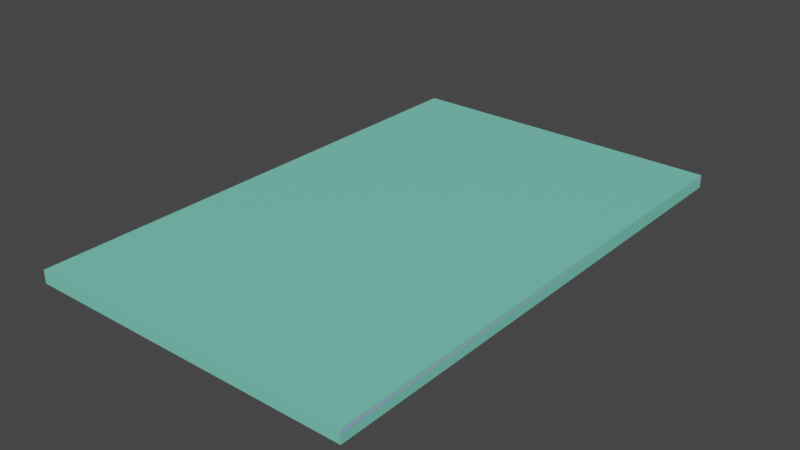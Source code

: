 # Source: ACE_Medical_ChestSealDressing.blend  (saved by Blender 3.6.14; exported with 4.5.12 LTS)
import bpy
from mathutils import Matrix  # noqa: F401  (used for matrix-valued properties, if any)

bpy.ops.wm.read_factory_settings(use_empty=True)
scene = bpy.context.scene
scene.name = 'Scene'

# ---- collections
col_lods = bpy.data.collections.new('LODs'); scene.collection.children.link(col_lods)
col_colliders = bpy.data.collections.new('Colliders'); scene.collection.children.link(col_colliders)
col_itemfireview = bpy.data.collections.new('ItemFireView'); col_colliders.children.link(col_itemfireview)

# ---- images (referenced by path relative to the original .blend; pixels are not part of the script)
import os
ASSET_DIR = os.environ.get("B2B_ASSET_DIR", "")  # directory of the original .blend (textures are referenced by path, not embedded)
HERE = os.path.dirname(os.path.abspath(__file__))  # packed textures are extracted next to this script under _unpacked/

def load_image(name, relpath, width, height, colorspace="sRGB"):
    """Load a texture the original file referenced (path relative to the .blend, or extracted next to this script)."""
    p = next((c for c in (os.path.join(HERE, relpath), os.path.join(ASSET_DIR, relpath)) if relpath and os.path.exists(c)), "")
    if p:
        img = bpy.data.images.load(p, check_existing=True)
        img.name = name
    else:  # same state as the original file: an image datablock whose file is absent (Cycles renders it pink)
        img = bpy.data.images.new(name, width, height)
        img.source = "FILE"
        img.filepath = "//" + (relpath or name)
    img.colorspace_settings.name = colorspace
    return img
img_ace_medical_chestseal_bcr_png = load_image('ACE_Medical_ChestSeal_BCR.png', 'ACE_Medical_ChestSeal_BCR.png', 1024, 1024, 'sRGB')

# ---- materials (node trees are filled in below, after node groups)
mat_ace_medical_chestseal = bpy.data.materials.new('ACE_Medical_ChestSeal')
mat_ace_medical_chestseal.alpha_threshold = 0.0
mat_ace_medical_chestseal.use_transparent_shadow = False
mat_ace_medical_chestseal.roughness = 0.5
mat_ace_medical_chestseal.line_color = (0.0, 0.0, 0.0, 1.0)
mat_plastic_5eaa7fb0a83f90cf = bpy.data.materials.new('Plastic_5EAA7FB0A83F90CF')
mat_plastic_5eaa7fb0a83f90cf.use_transparent_shadow = False
mat_plastic_5eaa7fb0a83f90cf.diffuse_color = (0.2003, 0.6761, 0.5387, 1.0)

# ---- material node trees
mat_ace_medical_chestseal.use_nodes = True; mat_ace_medical_chestseal.node_tree.nodes.clear()
_N = mat_ace_medical_chestseal.node_tree.nodes; _L = mat_ace_medical_chestseal.node_tree.links
n0 = _N.new('ShaderNodeOutputMaterial'); n0.name = 'Material Output'; n0.location = (300, 300)
n1 = _N.new('ShaderNodeBsdfPrincipled'); n1.name = 'Principled BSDF'; n1.location = (10, 300)
n1.distribution = 'GGX'
n1.subsurface_method = 'RANDOM_WALK_SKIN'
n1.inputs[3].default_value = 1.45
n1.inputs[27].default_value = (0.0, 0.0, 0.0, 1.0)
n1.inputs[28].default_value = 1.0
n2 = _N.new('ShaderNodeTexImage'); n2.name = 'Image Texture'; n2.location = (-280, 280)
n2.image = img_ace_medical_chestseal_bcr_png
_L.new(n1.outputs[0], n0.inputs[0])
_L.new(n2.outputs[0], n1.inputs[0])
n0.is_active_output = True
mat_plastic_5eaa7fb0a83f90cf.use_nodes = True; mat_plastic_5eaa7fb0a83f90cf.node_tree.nodes.clear()
_N = mat_plastic_5eaa7fb0a83f90cf.node_tree.nodes; _L = mat_plastic_5eaa7fb0a83f90cf.node_tree.links
n0 = _N.new('ShaderNodeBsdfPrincipled'); n0.name = 'Principled BSDF'; n0.location = (10, 300)
n0.distribution = 'GGX'
n0.subsurface_method = 'RANDOM_WALK_SKIN'
n0.inputs[0].default_value = (0.2003, 0.6761, 0.5387, 1.0)
n0.inputs[3].default_value = 1.45
n0.inputs[27].default_value = (0.0, 0.0, 0.0, 1.0)
n0.inputs[28].default_value = 1.0
n1 = _N.new('ShaderNodeOutputMaterial'); n1.name = 'Material Output'; n1.location = (300, 300)
_L.new(n0.outputs[0], n1.inputs[0])
n1.is_active_output = True

# ---- world
world_world = bpy.data.worlds.new('World'); scene.world = world_world
world_world.use_nodes = True; world_world.node_tree.nodes.clear()
_N = world_world.node_tree.nodes; _L = world_world.node_tree.links
n0 = _N.new('ShaderNodeOutputWorld'); n0.name = 'World Output'; n0.location = (300, 300)
n1 = _N.new('ShaderNodeBackground'); n1.name = 'Background'; n1.location = (10, 300)
n1.inputs[0].default_value = (0.05088, 0.05088, 0.05088, 1.0)
_L.new(n1.outputs[0], n0.inputs[0])
n0.is_active_output = True
world_world.color = (0.05088, 0.05088, 0.05088)
world_world.use_sun_shadow = False
world_world.sun_shadow_jitter_overblur = 0.0

# ---- meshes
me_package = bpy.data.meshes.new('Package')
me_package.from_pydata([(232.9, 149.1, 3.06), (-232.9, 149.1, 3.06), (-192.0, 143.1, 1.017), (-192.0, 143.5, -0.06744), (-197.9, 148.2, 2.164), (-185.4, 148.2, 2.164), (232.9, 141.9, -0.573), (232.9, 141.9, 0.573), (-232.9, 141.9, 0.573), (-232.9, 141.9, -0.573), (-140.3, 114.3, -0.573), (-140.3, 114.3, 0.573), (208.8, 114.3, 0.573), (208.8, 114.3, -0.573), (-116.2, 98.24, 5.456), (184.7, 98.24, 5.456), (-109.0, 93.56, -6.233), (178.7, 93.56, -6.233), (-192.0, 141.9, 0.573), (-192.2, 141.9, -0.573), (232.9, 0.0, -0.573), (-140.3, 0.0, -0.573), (-140.3, 0.0, 0.573), (-232.9, 0.0, -0.573), (232.9, 0.0, 0.573), (-232.9, 0.0, 0.573), (208.8, 0.0, 0.573), (208.8, 0.0, -0.573), (-116.2, 0.0, 5.456), (184.7, 0.0, 5.456), (-109.0, 0.0, -6.233), (178.7, 0.0, -6.233), (-192.0, 0.0, 0.573), (-192.2, 0.0, -0.573), (232.9, -149.1, 3.06), (-232.9, -149.1, 3.06), (-192.0, -143.1, 1.017), (-192.0, -143.5, -0.06744), (-197.9, -148.2, 2.164), (-185.4, -148.2, 2.164), (232.9, -141.9, -0.573), (232.9, -141.9, 0.573), (-232.9, -141.9, 0.573), (-232.9, -141.9, -0.573), (-140.3, -114.3, -0.573), (-140.3, -114.3, 0.573), (208.8, -114.3, 0.573), (208.8, -114.3, -0.573), (-116.2, -98.24, 5.456), (184.7, -98.24, 5.456), (-109.0, -93.56, -6.233), (178.7, -93.56, -6.233), (-192.0, -141.9, 0.573), (-192.2, -141.9, -0.573)], [], [(27, 17, 13), (11, 15, 12), (30, 17, 31), (8, 1, 9), (18, 2, 4), (2, 3, 4), (5, 3, 2), (4, 3, 19), (29, 14, 28), (13, 16, 10), (22, 14, 11), (6, 0, 7), (7, 0, 5), (6, 24, 20), (8, 23, 25), (7, 11, 12), (33, 10, 21), (5, 0, 6), (20, 13, 6), (10, 6, 13), (15, 26, 12), (25, 18, 8), (12, 24, 7), (19, 23, 9), (32, 11, 18), (16, 21, 10), (27, 51, 31), (49, 45, 46), (51, 30, 31), (42, 43, 35), (38, 52, 42), (36, 38, 37), (39, 36, 37), (53, 37, 38), (48, 29, 28), (50, 47, 44), (22, 48, 28), (40, 41, 34), (39, 41, 52), (24, 40, 20), (23, 42, 25), (41, 45, 52), (33, 44, 53), (40, 34, 39), (20, 47, 27), (44, 40, 53), (49, 26, 29), (52, 25, 42), (24, 46, 41), (53, 23, 33), (45, 32, 52), (50, 21, 30), (27, 31, 17), (11, 14, 15), (30, 16, 17), (4, 1, 8), (8, 18, 4), (19, 9, 4), (9, 1, 4), (29, 15, 14), (13, 17, 16), (22, 28, 14), (5, 2, 18), (18, 7, 5), (6, 7, 24), (8, 9, 23), (7, 18, 11), (33, 19, 10), (6, 19, 5), (19, 3, 5), (20, 27, 13), (10, 19, 6), (15, 29, 26), (25, 32, 18), (12, 26, 24), (19, 33, 23), (32, 22, 11), (16, 30, 21), (27, 47, 51), (49, 48, 45), (51, 50, 30), (42, 35, 38), (38, 36, 52), (35, 43, 38), (43, 53, 38), (48, 49, 29), (50, 51, 47), (22, 45, 48), (52, 36, 39), (39, 34, 41), (24, 41, 40), (23, 43, 42), (41, 46, 45), (33, 21, 44), (37, 53, 39), (53, 40, 39), (20, 40, 47), (44, 47, 40), (49, 46, 26), (52, 32, 25), (24, 26, 46), (53, 43, 23), (45, 22, 32), (50, 44, 21)])
me_package.polygons.foreach_set('use_smooth', [True] * 104)
_k = set([(0, 5), (0, 6), (0, 7), (1, 4), (1, 8), (1, 9), (2, 3), (2, 4), (2, 5), (3, 4), (3, 5), (6, 20), (7, 24), (8, 25), (9, 23), (20, 40), (23, 43), (24, 41), (25, 42), (34, 39), (34, 40), (34, 41), (35, 38), (35, 42), (35, 43), (36, 37), (36, 38), (36, 39), (37, 38), (37, 39)])
me_package.attributes.new('sharp_edge', 'BOOLEAN', 'EDGE').data.foreach_set('value', [ (min(e.vertices), max(e.vertices)) in _k for e in me_package.edges])
_uv = me_package.uv_layers.new(name='UVMap0')
_uv.uv.foreach_set('vector', [0.569, 0.5513, 0.6844, 0.5129, 0.711, 0.5506, 0.04753, 0.119, 0.06816, 0.5203, 0.04747, 0.5506, 0.569, 0.1579, 0.6844, 0.5129, 0.569, 0.5133, 0.9843, 0.3648, 0.9873, 0.3737, 0.9828, 0.3648, 0.01338, 0.0548, 0.01177, 0.0548, 0.005282, 0.04736, 0.863, 0.05071, 0.8616, 0.05071, 0.8623, 0.0409, 0.7735, 0.004892, 0.7631, 0.005601, 0.7631, 0.004184, 0.7538, 0.04738, 0.7473, 0.05482, 0.7452, 0.05451, 0.1895, 0.5207, 0.06835, 0.1493, 0.1895, 0.1488, 0.711, 0.5506, 0.6845, 0.1582, 0.7111, 0.119, 0.1895, 0.1183, 0.06835, 0.1493, 0.04753, 0.119, 0.975, 0.3648, 0.9705, 0.3737, 0.9736, 0.3648, 0.01345, 0.5804, 0.004023, 0.5804, 0.005284, 0.06299, 0.975, 0.3648, 0.9736, 0.1894, 0.975, 0.1894, 0.9843, 0.3648, 0.9828, 0.1894, 0.9843, 0.1894, 0.01345, 0.5804, 0.04753, 0.119, 0.04747, 0.5506, 0.569, 0.05427, 0.7111, 0.119, 0.569, 0.1184, 0.7538, 0.06301, 0.755, 0.5805, 0.745, 0.5804, 0.569, 0.5812, 0.711, 0.5506, 0.745, 0.5804, 0.7111, 0.119, 0.745, 0.5804, 0.711, 0.5506, 0.06816, 0.5203, 0.1895, 0.5513, 0.04747, 0.5506, 0.1895, 0.003757, 0.01338, 0.0548, 0.0135, 0.003937, 0.04747, 0.5506, 0.1895, 0.5812, 0.01345, 0.5804, 0.7452, 0.05451, 0.5691, 0.003801, 0.7451, 0.003944, 0.1895, 0.0545, 0.04753, 0.119, 0.01338, 0.0548, 0.6845, 0.1582, 0.569, 0.1184, 0.7111, 0.119, 0.569, 0.5513, 0.4537, 0.5129, 0.569, 0.5133, 0.3108, 0.5203, 0.3315, 0.119, 0.3315, 0.5506, 0.4537, 0.5129, 0.569, 0.1579, 0.569, 0.5133, 0.9843, 0.01393, 0.9828, 0.01393, 0.9873, 0.005021, 0.3737, 0.04737, 0.3656, 0.05481, 0.3655, 0.00395, 0.8616, 0.06873, 0.8623, 0.05892, 0.863, 0.06872, 0.7732, 0.01489, 0.7628, 0.01559, 0.7628, 0.01418, 0.3929, 0.0545, 0.3908, 0.05481, 0.3843, 0.04737, 0.3106, 0.1493, 0.1895, 0.5207, 0.1895, 0.1488, 0.4535, 0.1582, 0.4271, 0.5506, 0.427, 0.119, 0.1895, 0.1183, 0.3106, 0.1493, 0.1895, 0.1488, 0.975, 0.01393, 0.9736, 0.01393, 0.9705, 0.005022, 0.3737, 0.06301, 0.3655, 0.5804, 0.3656, 0.05481, 0.9736, 0.1894, 0.975, 0.01393, 0.975, 0.1894, 0.9828, 0.1894, 0.9843, 0.01393, 0.9843, 0.1894, 0.3655, 0.5804, 0.3315, 0.119, 0.3656, 0.05481, 0.569, 0.05427, 0.427, 0.119, 0.3929, 0.0545, 0.393, 0.5804, 0.3831, 0.5804, 0.3843, 0.063, 0.569, 0.5812, 0.4271, 0.5506, 0.569, 0.5513, 0.427, 0.119, 0.393, 0.5804, 0.3929, 0.0545, 0.3108, 0.5203, 0.1895, 0.5513, 0.1895, 0.5207, 0.3656, 0.05481, 0.1895, 0.003757, 0.3655, 0.00395, 0.1895, 0.5812, 0.3315, 0.5506, 0.3655, 0.5804, 0.3929, 0.0545, 0.5691, 0.003801, 0.569, 0.05427, 0.3315, 0.119, 0.1895, 0.0545, 0.3656, 0.05481, 0.4535, 0.1582, 0.569, 0.1184, 0.569, 0.1579, 0.569, 0.5513, 0.569, 0.5133, 0.6844, 0.5129, 0.04753, 0.119, 0.06835, 0.1493, 0.06816, 0.5203, 0.569, 0.1579, 0.6845, 0.1582, 0.6844, 0.5129, 0.005282, 0.04736, 0.004042, 0.00391, 0.0135, 0.003937, 0.0135, 0.003937, 0.01338, 0.0548, 0.005282, 0.04736, 0.7452, 0.05451, 0.7451, 0.003944, 0.7538, 0.04738, 0.7451, 0.003944, 0.7551, 0.003921, 0.7538, 0.04738, 0.1895, 0.5207, 0.06816, 0.5203, 0.06835, 0.1493, 0.711, 0.5506, 0.6844, 0.5129, 0.6845, 0.1582, 0.1895, 0.1183, 0.1895, 0.1488, 0.06835, 0.1493, 0.005284, 0.06299, 0.01177, 0.0548, 0.01338, 0.0548, 0.01338, 0.0548, 0.01345, 0.5804, 0.005284, 0.06299, 0.975, 0.3648, 0.9736, 0.3648, 0.9736, 0.1894, 0.9843, 0.3648, 0.9828, 0.3648, 0.9828, 0.1894, 0.01345, 0.5804, 0.01338, 0.0548, 0.04753, 0.119, 0.569, 0.05427, 0.7452, 0.05451, 0.7111, 0.119, 0.745, 0.5804, 0.7452, 0.05451, 0.7538, 0.06301, 0.7452, 0.05451, 0.7473, 0.05482, 0.7538, 0.06301, 0.569, 0.5812, 0.569, 0.5513, 0.711, 0.5506, 0.7111, 0.119, 0.7452, 0.05451, 0.745, 0.5804, 0.06816, 0.5203, 0.1895, 0.5207, 0.1895, 0.5513, 0.1895, 0.003757, 0.1895, 0.0545, 0.01338, 0.0548, 0.04747, 0.5506, 0.1895, 0.5513, 0.1895, 0.5812, 0.7452, 0.05451, 0.569, 0.05427, 0.5691, 0.003801, 0.1895, 0.0545, 0.1895, 0.1183, 0.04753, 0.119, 0.6845, 0.1582, 0.569, 0.1579, 0.569, 0.1184, 0.569, 0.5513, 0.4271, 0.5506, 0.4537, 0.5129, 0.3108, 0.5203, 0.3106, 0.1493, 0.3315, 0.119, 0.4537, 0.5129, 0.4535, 0.1582, 0.569, 0.1579, 0.3655, 0.00395, 0.3749, 0.003924, 0.3737, 0.04737, 0.3737, 0.04737, 0.3672, 0.05481, 0.3656, 0.05481, 0.383, 0.003909, 0.393, 0.003933, 0.3843, 0.04737, 0.393, 0.003933, 0.3929, 0.0545, 0.3843, 0.04737, 0.3106, 0.1493, 0.3108, 0.5203, 0.1895, 0.5207, 0.4535, 0.1582, 0.4537, 0.5129, 0.4271, 0.5506, 0.1895, 0.1183, 0.3315, 0.119, 0.3106, 0.1493, 0.3656, 0.05481, 0.3672, 0.05481, 0.3737, 0.06301, 0.3737, 0.06301, 0.3749, 0.5804, 0.3655, 0.5804, 0.9736, 0.1894, 0.9736, 0.01393, 0.975, 0.01393, 0.9828, 0.1894, 0.9828, 0.01393, 0.9843, 0.01393, 0.3655, 0.5804, 0.3315, 0.5506, 0.3315, 0.119, 0.569, 0.05427, 0.569, 0.1184, 0.427, 0.119, 0.3908, 0.05481, 0.3929, 0.0545, 0.3843, 0.063, 0.3929, 0.0545, 0.393, 0.5804, 0.3843, 0.063, 0.569, 0.5812, 0.393, 0.5804, 0.4271, 0.5506, 0.427, 0.119, 0.4271, 0.5506, 0.393, 0.5804, 0.3108, 0.5203, 0.3315, 0.5506, 0.1895, 0.5513, 0.3656, 0.05481, 0.1895, 0.0545, 0.1895, 0.003757, 0.1895, 0.5812, 0.1895, 0.5513, 0.3315, 0.5506, 0.3929, 0.0545, 0.393, 0.003933, 0.5691, 0.003801, 0.3315, 0.119, 0.1895, 0.1183, 0.1895, 0.0545, 0.4535, 0.1582, 0.427, 0.119, 0.569, 0.1184])
me_package.materials.append(mat_ace_medical_chestseal)
me_package.update()
me_package.normals_split_custom_set([tuple(v) for v in zip(*[iter([0.09417, -1.636e-07, -0.9956, 0.01608, 0.04915, -0.9987, 0.02496, 0.07635, -0.9968, -0.02066, 0.06311, 0.9978, 0.01393, 0.04249, 0.999, 0.02402, 0.07338, 0.997, -0.01953, 1.887e-06, -0.9998, 0.01608, 0.04915, -0.9987, 0.01961, 0.0, -0.9998, -1.0, 0.0, 0.0, -1.0, 0.0, 0.0, -1.0, 0.0, 0.0, -0.0004481, -0.03824, 0.9993, -0.009496, -0.3441, 0.9389, -0.003724, -0.255, 0.9669, 0.6596, 0.7114, 0.2427, 0.6596, 0.7114, 0.2427, 0.6596, 0.7114, 0.2427, -0.6218, 0.7412, 0.2529, -0.6218, 0.7412, 0.2529, -0.6218, 0.7412, 0.2529, -0.00759, 0.396, -0.9182, 0.01699, 0.3033, -0.9527, 0.0009643, 0.01776, -0.9998, 0.01618, -9.22e-07, 0.9999, -0.0139, 0.04247, 0.999, -0.01616, 0.0, 0.9999, 0.02496, 0.07635, -0.9968, -0.016, 0.04895, -0.9987, -0.02159, 0.06612, -0.9976, -0.05645, -3.15e-06, 0.9984, -0.0139, 0.04247, 0.999, -0.02066, 0.06311, 0.9978, 1.0, -6.103e-06, 0.0, 1.0, -1.479e-05, 0.0, 1.0, -8.102e-06, 0.0, -0.0006689, -0.07167, 0.9974, -0.00136, -0.3264, 0.9452, 0.004582, -0.2481, 0.9687, 1.0, -6.103e-06, 0.0, 1.0, 0.0, 0.0, 1.0, 0.0, 0.0, -1.0, 0.0, 0.0, -1.0, 0.0, 0.0, -1.0, 0.0, 0.0, -0.0006689, -0.07167, 0.9974, -0.02066, 0.06311, 0.9978, 0.02402, 0.07338, 0.997, 7.026e-11, 0.0, -1.0, -0.02159, 0.06612, -0.9976, -0.05928, -8.642e-06, -0.9982, 0.005596, 0.3911, -0.9203, 0.0009954, 0.4503, -0.8929, 0.0005179, 0.09421, -0.9956, -1.475e-10, 0.0, -1.0, 0.02496, 0.07635, -0.9968, 0.0005179, 0.09421, -0.9956, -0.02159, 0.06612, -0.9976, 0.0005179, 0.09421, -0.9956, 0.02496, 0.07635, -0.9968, 0.01393, 0.04249, 0.999, 0.09131, -4.03e-07, 0.9958, 0.02402, 0.07338, 0.997, 0.0, 0.0, 1.0, -0.0004481, -0.03824, 0.9993, 0.004241, -0.02915, 0.9996, 0.02402, 0.07338, 0.997, -7.375e-11, 0.0, 1.0, -0.0006689, -0.07167, 0.9974, 0.0009643, 0.01776, -0.9998, 0.0, 0.0, -1.0, -0.001783, 0.03249, -0.9995, 3.515e-11, 0.0, 1.0, -0.02066, 0.06311, 0.9978, -0.0004481, -0.03824, 0.9993, -0.016, 0.04895, -0.9987, -0.05928, -8.642e-06, -0.9982, -0.02159, 0.06612, -0.9976, 0.09417, -1.636e-07, -0.9956, 0.01608, -0.04915, -0.9987, 0.01961, 0.0, -0.9998, 0.01391, -0.0425, 0.999, -0.02066, -0.06311, 0.9978, 0.02402, -0.07338, 0.997, 0.01608, -0.04915, -0.9987, -0.01953, 1.887e-06, -0.9998, 0.01961, 0.0, -0.9998, -1.0, 0.0, 0.0, -1.0, 0.0, 0.0, -1.0, 0.0, 0.0, -0.003724, 0.255, 0.9669, -0.00191, 0.03825, 0.9993, 0.004226, 0.02915, 0.9996, 0.6596, -0.7114, 0.2427, 0.6596, -0.7114, 0.2427, 0.6596, -0.7114, 0.2427, -0.6218, -0.7412, 0.2529, -0.6218, -0.7412, 0.2529, -0.6218, -0.7412, 0.2529, 0.0002268, -0.01775, -0.9998, 0.01699, -0.3033, -0.9527, -0.00759, -0.396, -0.9182, -0.01392, -0.04246, 0.999, 0.01618, -9.22e-07, 0.9999, -0.01616, 0.0, 0.9999, -0.01599, -0.04896, -0.9987, 0.02495, -0.07635, -0.9968, -0.02159, -0.06612, -0.9976, -0.05645, -3.15e-06, 0.9984, -0.01392, -0.04246, 0.999, -0.01616, 0.0, 0.9999, 1.0, 6.103e-06, 0.0, 1.0, 8.102e-06, 0.0, 1.0, 1.479e-05, 0.0, 0.004582, 0.2481, 0.9687, -0.0005103, 0.07167, 0.9974, -0.00191, 0.03825, 0.9993, 1.0, 0.0, 0.0, 1.0, 6.103e-06, 0.0, 1.0, 0.0, 0.0, -1.0, 0.0, 0.0, -1.0, 0.0, 0.0, -1.0, 0.0, 0.0, -0.0005103, 0.07167, 0.9974, -0.02066, -0.06311, 0.9978, -0.00191, 0.03825, 0.9993, 7.026e-11, 0.0, -1.0, -0.02159, -0.06612, -0.9976, 0.0002268, -0.01775, -0.9998, 0.0002722, -0.09421, -0.9956, 0.0009954, -0.4503, -0.8929, 0.005596, -0.3911, -0.9203, -1.475e-10, 0.0, -1.0, 0.02495, -0.07635, -0.9968, 0.09417, -1.636e-07, -0.9956, -0.02159, -0.06612, -0.9976, 0.0002722, -0.09421, -0.9956, 0.0002268, -0.01775, -0.9998, 0.01391, -0.0425, 0.999, 0.09131, -4.03e-07, 0.9958, 0.01618, -9.22e-07, 0.9999, -0.00191, 0.03825, 0.9993, 0.0, 0.0, 1.0, 0.004226, 0.02915, 0.9996, -7.375e-11, 0.0, 1.0, 0.02402, -0.07338, 0.997, -0.0005103, 0.07167, 0.9974, 0.0002268, -0.01775, -0.9998, 0.0, 0.0, -1.0, 7.026e-11, 0.0, -1.0, -0.02066, -0.06311, 0.9978, 3.515e-11, 0.0, 1.0, -0.00191, 0.03825, 0.9993, -0.01599, -0.04896, -0.9987, -0.05928, -8.642e-06, -0.9982, -0.01953, 1.887e-06, -0.9998, 0.09417, -1.636e-07, -0.9956, 0.01961, 0.0, -0.9998, 0.01608, 0.04915, -0.9987, -0.02066, 0.06311, 0.9978, -0.0139, 0.04247, 0.999, 0.01393, 0.04249, 0.999, -0.01953, 1.887e-06, -0.9998, -0.016, 0.04895, -0.9987, 0.01608, 0.04915, -0.9987, -0.003724, -0.255, 0.9669, 0.01625, -0.3263, 0.9451, 0.004241, -0.02915, 0.9996, 0.004241, -0.02915, 0.9996, -0.0004481, -0.03824, 0.9993, -0.003724, -0.255, 0.9669, 0.0009643, 0.01776, -0.9998, -0.001783, 0.03249, -0.9995, -0.00759, 0.396, -0.9182, -0.001783, 0.03249, -0.9995, -0.01189, 0.4503, -0.8928, -0.00759, 0.396, -0.9182, 0.01618, -9.22e-07, 0.9999, 0.01393, 0.04249, 0.999, -0.0139, 0.04247, 0.999, 0.02496, 0.07635, -0.9968, 0.01608, 0.04915, -0.9987, -0.016, 0.04895, -0.9987, -0.05645, -3.15e-06, 0.9984, -0.01616, 0.0, 0.9999, -0.0139, 0.04247, 0.999, 0.004582, -0.2481, 0.9687, -0.009496, -0.3441, 0.9389, -0.0004481, -0.03824, 0.9993, -0.0004481, -0.03824, 0.9993, -0.0006689, -0.07167, 0.9974, 0.004582, -0.2481, 0.9687, 1.0, -6.103e-06, 0.0, 1.0, -8.102e-06, 0.0, 1.0, 0.0, 0.0, -1.0, 0.0, 0.0, -1.0, 0.0, 0.0, -1.0, 0.0, 0.0, -0.0006689, -0.07167, 0.9974, -0.0004481, -0.03824, 0.9993, -0.02066, 0.06311, 0.9978, 7.026e-11, 0.0, -1.0, 0.0009643, 0.01776, -0.9998, -0.02159, 0.06612, -0.9976, 0.0005179, 0.09421, -0.9956, 0.0009643, 0.01776, -0.9998, 0.005596, 0.3911, -0.9203, 0.0009643, 0.01776, -0.9998, 0.01699, 0.3033, -0.9527, 0.005596, 0.3911, -0.9203, -1.475e-10, 0.0, -1.0, 0.09417, -1.636e-07, -0.9956, 0.02496, 0.07635, -0.9968, -0.02159, 0.06612, -0.9976, 0.0009643, 0.01776, -0.9998, 0.0005179, 0.09421, -0.9956, 0.01393, 0.04249, 0.999, 0.01618, -9.22e-07, 0.9999, 0.09131, -4.03e-07, 0.9958, 0.0, 0.0, 1.0, 3.515e-11, 0.0, 1.0, -0.0004481, -0.03824, 0.9993, 0.02402, 0.07338, 0.997, 0.09131, -4.03e-07, 0.9958, -7.375e-11, 0.0, 1.0, 0.0009643, 0.01776, -0.9998, 7.026e-11, 0.0, -1.0, 0.0, 0.0, -1.0, 3.515e-11, 0.0, 1.0, -0.05645, -3.15e-06, 0.9984, -0.02066, 0.06311, 0.9978, -0.016, 0.04895, -0.9987, -0.01953, 1.887e-06, -0.9998, -0.05928, -8.642e-06, -0.9982, 0.09417, -1.636e-07, -0.9956, 0.02495, -0.07635, -0.9968, 0.01608, -0.04915, -0.9987, 0.01391, -0.0425, 0.999, -0.01392, -0.04246, 0.999, -0.02066, -0.06311, 0.9978, 0.01608, -0.04915, -0.9987, -0.01599, -0.04896, -0.9987, -0.01953, 1.887e-06, -0.9998, 0.004226, 0.02915, 0.9996, 0.01625, 0.3263, 0.9451, -0.003724, 0.255, 0.9669, -0.003724, 0.255, 0.9669, -0.009449, 0.3441, 0.9389, -0.00191, 0.03825, 0.9993, -0.01189, -0.4503, -0.8928, -0.001766, -0.03249, -0.9995, -0.00759, -0.396, -0.9182, -0.001766, -0.03249, -0.9995, 0.0002268, -0.01775, -0.9998, -0.00759, -0.396, -0.9182, -0.01392, -0.04246, 0.999, 0.01391, -0.0425, 0.999, 0.01618, -9.22e-07, 0.9999, -0.01599, -0.04896, -0.9987, 0.01608, -0.04915, -0.9987, 0.02495, -0.07635, -0.9968, -0.05645, -3.15e-06, 0.9984, -0.02066, -0.06311, 0.9978, -0.01392, -0.04246, 0.999, -0.00191, 0.03825, 0.9993, -0.009449, 0.3441, 0.9389, 0.004582, 0.2481, 0.9687, 0.004582, 0.2481, 0.9687, -0.00136, 0.3264, 0.9452, -0.0005103, 0.07167, 0.9974, 1.0, 0.0, 0.0, 1.0, 8.102e-06, 0.0, 1.0, 6.103e-06, 0.0, -1.0, 0.0, 0.0, -1.0, 0.0, 0.0, -1.0, 0.0, 0.0, -0.0005103, 0.07167, 0.9974, 0.02402, -0.07338, 0.997, -0.02066, -0.06311, 0.9978, 7.026e-11, 0.0, -1.0, -0.05928, -8.642e-06, -0.9982, -0.02159, -0.06612, -0.9976, 0.01699, -0.3033, -0.9527, 0.0002268, -0.01775, -0.9998, 0.005596, -0.3911, -0.9203, 0.0002268, -0.01775, -0.9998, 0.0002722, -0.09421, -0.9956, 0.005596, -0.3911, -0.9203, -1.475e-10, 0.0, -1.0, 0.0002722, -0.09421, -0.9956, 0.02495, -0.07635, -0.9968, -0.02159, -0.06612, -0.9976, 0.02495, -0.07635, -0.9968, 0.0002722, -0.09421, -0.9956, 0.01391, -0.0425, 0.999, 0.02402, -0.07338, 0.997, 0.09131, -4.03e-07, 0.9958, -0.00191, 0.03825, 0.9993, 3.515e-11, 0.0, 1.0, 0.0, 0.0, 1.0, -7.375e-11, 0.0, 1.0, 0.09131, -4.03e-07, 0.9958, 0.02402, -0.07338, 0.997, 0.0002268, -0.01775, -0.9998, -0.001766, -0.03249, -0.9995, 0.0, 0.0, -1.0, -0.02066, -0.06311, 0.9978, -0.05645, -3.15e-06, 0.9984, 3.515e-11, 0.0, 1.0, -0.01599, -0.04896, -0.9987, -0.02159, -0.06612, -0.9976, -0.05928, -8.642e-06, -0.9982])] * 3)])
me_cube = bpy.data.meshes.new('Cube')
me_cube.from_pydata([(-1.183, -1.857, -0.04968), (-1.183, -1.857, 0.04349), (-1.183, 1.857, -0.04968), (-1.183, 1.857, 0.04349), (1.183, -1.857, -0.04968), (1.183, -1.857, 0.04349), (1.183, 1.857, -0.04968), (1.183, 1.857, 0.04349)], [], [(0, 1, 3, 2), (2, 3, 7, 6), (6, 7, 5, 4), (4, 5, 1, 0), (2, 6, 4, 0), (7, 3, 1, 5)])
_uv = me_cube.uv_layers.new(name='UVMap')
_uv.uv.foreach_set('vector', [0.375, 0.0, 0.625, 0.0, 0.625, 0.25, 0.375, 0.25, 0.375, 0.25, 0.625, 0.25, 0.625, 0.5, 0.375, 0.5, 0.375, 0.5, 0.625, 0.5, 0.625, 0.75, 0.375, 0.75, 0.375, 0.75, 0.625, 0.75, 0.625, 1.0, 0.375, 1.0, 0.125, 0.5, 0.375, 0.5, 0.375, 0.75, 0.125, 0.75, 0.625, 0.5, 0.875, 0.5, 0.875, 0.75, 0.625, 0.75])
me_cube.materials.append(mat_plastic_5eaa7fb0a83f90cf)
me_cube.use_mirror_x = True
me_cube.use_mirror_z = True
me_cube.update()

# ---- objects
ob_package_lod0 = bpy.data.objects.new('Package_LOD0', me_package)
ob_package_lod1 = bpy.data.objects.new('Package_LOD1', me_package)
ob_package_lod2 = bpy.data.objects.new('Package_LOD2', me_package)
ob_ubx_package = bpy.data.objects.new('UBX_Package', me_cube)

# ---- transforms, parenting, visibility, modifiers, constraints
ob_package_lod0.location = (0.0, 0.0, 0.0)
ob_package_lod0.rotation_euler = (0.0, 0.0, -1.571)
ob_package_lod0.scale = (0.0005715, 0.0005715, 0.0005715)
ob_package_lod0.color = (0.8, 0.8, 0.8, 1.0)
ob_package_lod1.location = (0.0, 0.0, 0.0)
ob_package_lod1.rotation_euler = (0.0, 0.0, -1.571)
ob_package_lod1.scale = (0.0005715, 0.0005715, 0.0005715)
ob_package_lod1.color = (0.8, 0.8, 0.8, 1.0)
_m = ob_package_lod1.modifiers.new('Decimate', 'DECIMATE')
_m.ratio = 0.4898
ob_package_lod2.location = (0.0, 0.0, 0.0)
ob_package_lod2.rotation_euler = (0.0, 0.0, -1.571)
ob_package_lod2.scale = (0.0005715, 0.0005715, 0.0005715)
ob_package_lod2.color = (0.8, 0.8, 0.8, 1.0)
_m = ob_package_lod2.modifiers.new('Decimate', 'DECIMATE')
_m.ratio = 0.04762
_m.angle_limit = 0.9407
ob_ubx_package.location = (0.0, 0.0, 0.0)
ob_ubx_package.scale = (0.0717, 0.0717, 0.0717)
ob_ubx_package.use_mesh_mirror_x = True
ob_ubx_package.use_mesh_mirror_z = True

# ---- collection membership
col_lods.objects.link(ob_package_lod0)
col_lods.objects.link(ob_package_lod1)
col_lods.objects.link(ob_package_lod2)
col_itemfireview.objects.link(ob_ubx_package)

# ---- scene / render settings (as saved in the file)
scene.frame_start = 1; scene.frame_end = 250; scene.frame_set(1)
scene.render.engine = 'BLENDER_EEVEE_NEXT'
scene.cycles.sampling_pattern = 'TABULATED_SOBOL'
scene.view_settings.view_transform = 'Filmic'
bpy.context.view_layer.update()

# ---- added for rendering (the .blend has no active camera and no usable light): camera, sun
cam_auto = bpy.data.cameras.new('AutoCamera')
cam_auto.lens = 50.0
cam_auto.sensor_width = 36.0
cam_auto.clip_end = 1000.0
ob_auto_camera = bpy.data.objects.new('AutoCamera', cam_auto)
scene.collection.objects.link(ob_auto_camera)
ob_auto_camera.location = (0.292551, -0.351061, 0.233818)
ob_auto_camera.rotation_euler = (1.09748, -7.21219e-08, 0.694738)
scene.camera = ob_auto_camera
light_auto_sun = bpy.data.lights.new('AutoSun', 'SUN')
light_auto_sun.energy = 3.0
light_auto_sun.angle = 0.0523599
ob_auto_sun = bpy.data.objects.new('AutoSun', light_auto_sun)
scene.collection.objects.link(ob_auto_sun)
ob_auto_sun.rotation_euler = (0.872665, 0.174533, 0.523599)
bpy.context.view_layer.update()
